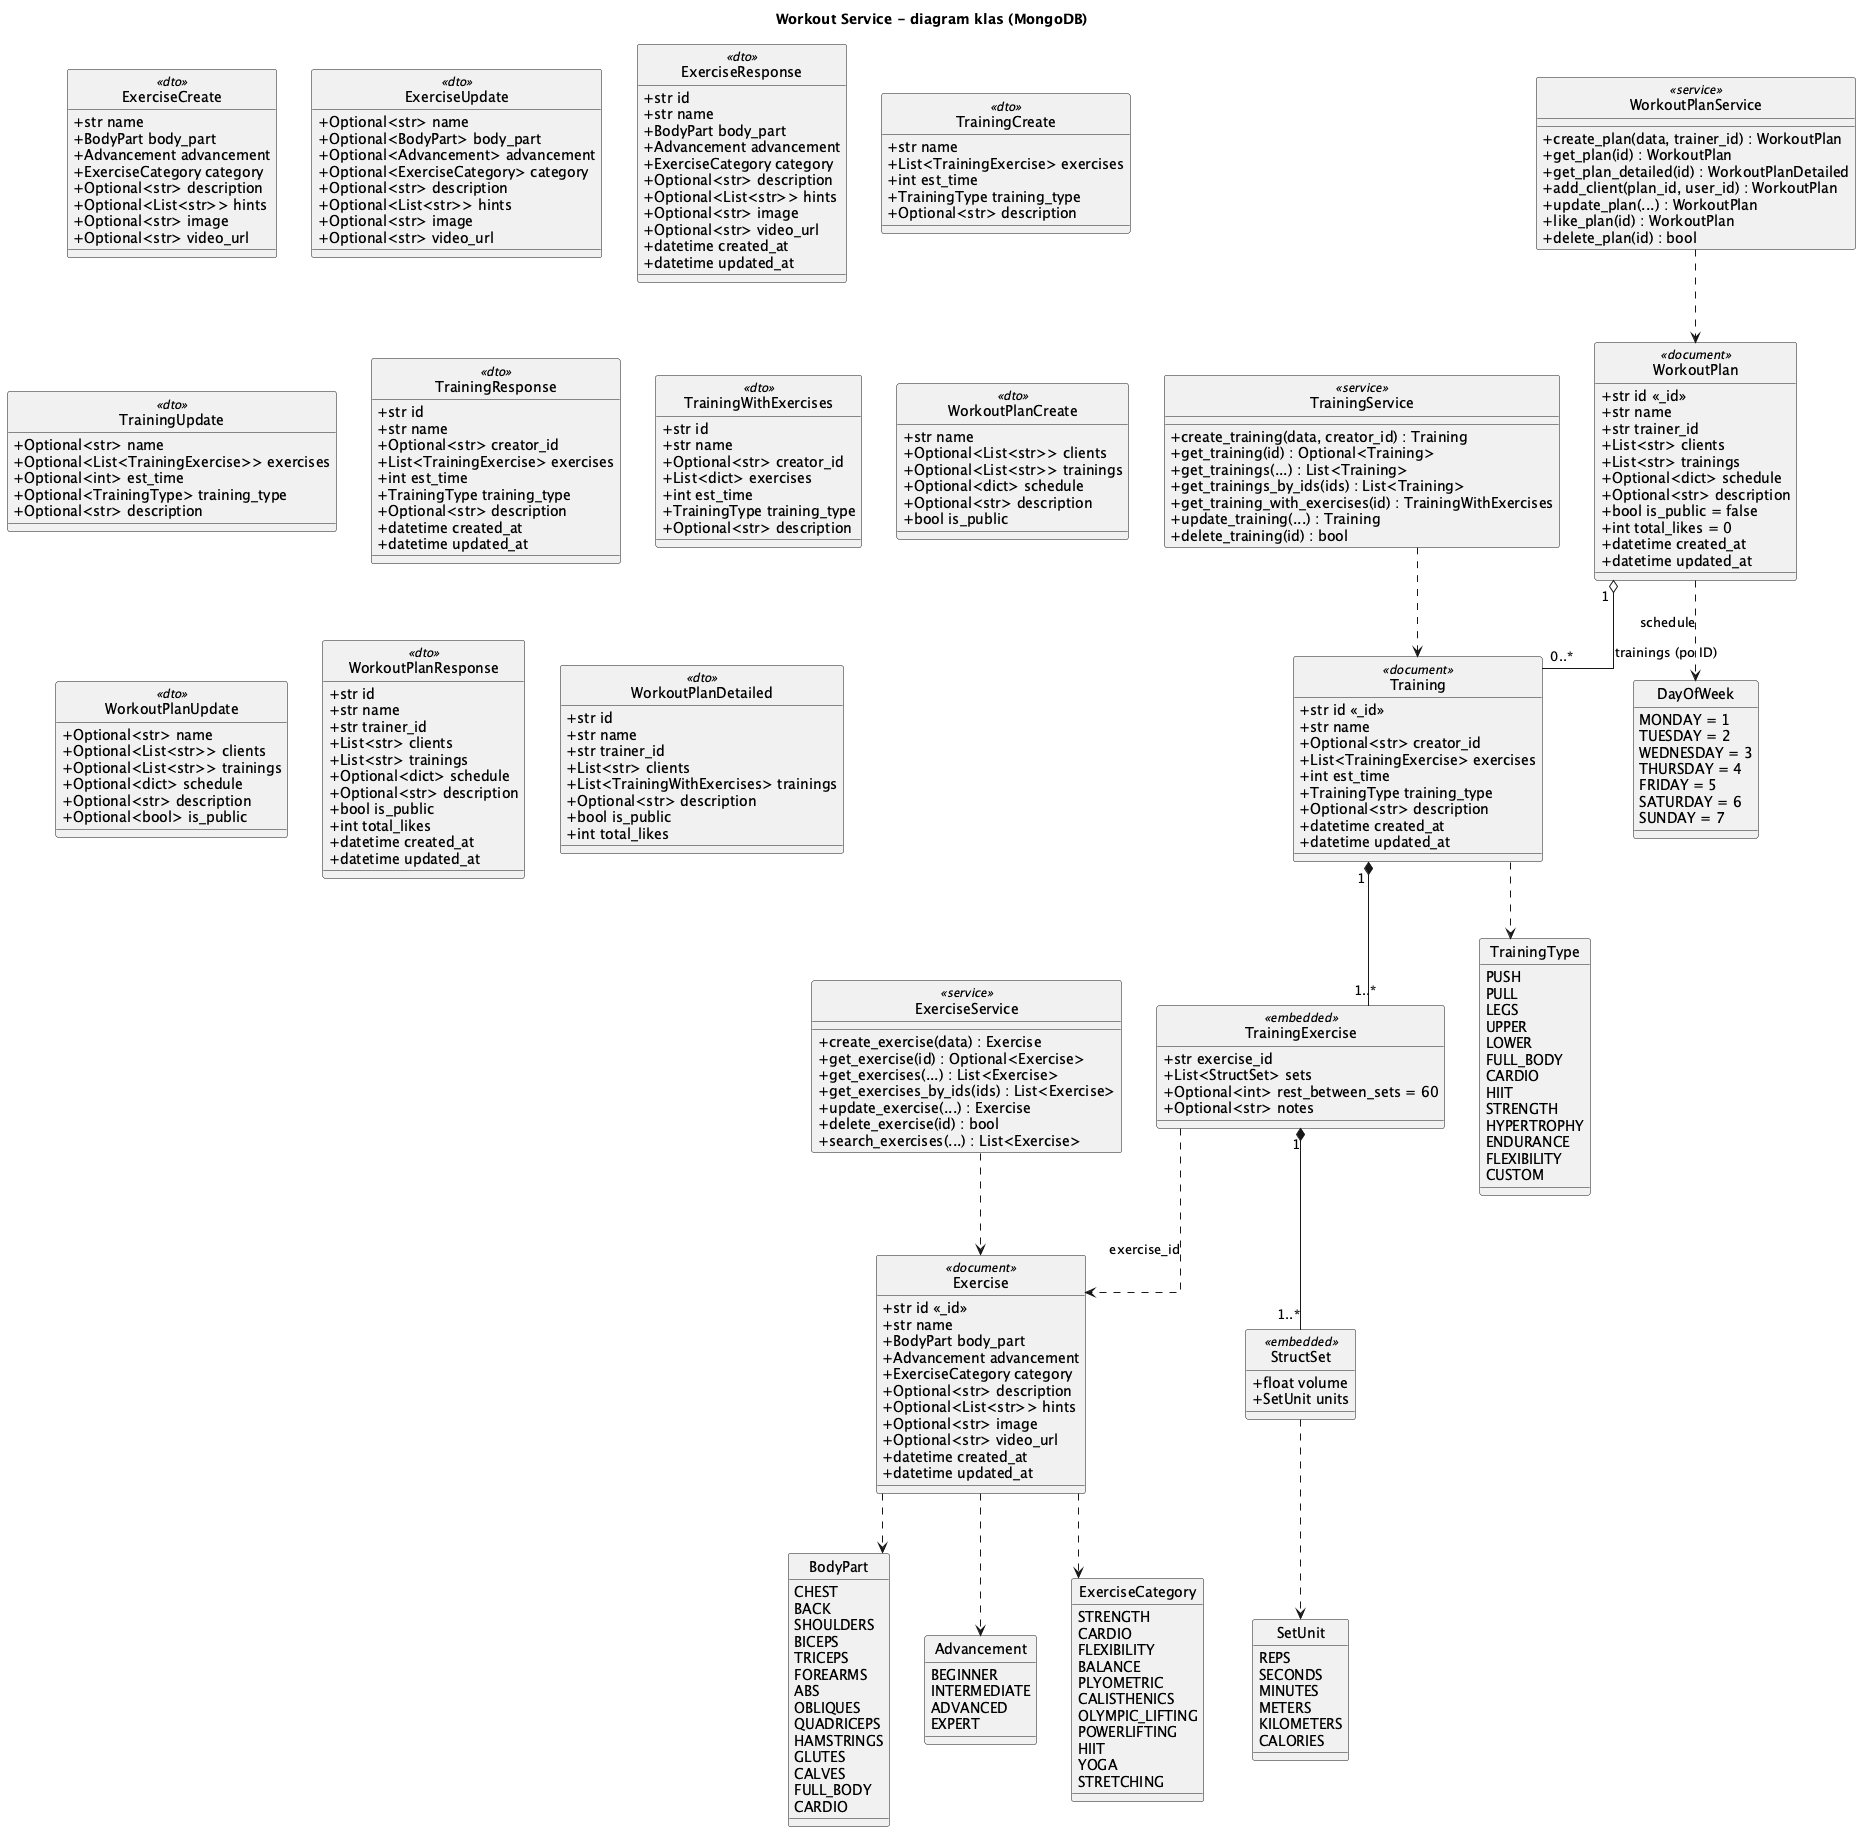

The diagram above was rendered by PlantUML. Its source (embedded in the PNG):
@startuml WorkoutService_ClassDiagram
title Workout Service - diagram klas (MongoDB)

skinparam linetype ortho
skinparam classAttributeIconSize 0
skinparam defaultFontName "Noto Sans"
hide circle

' ===================== DOKUMENTY =====================
class WorkoutPlan <<document>> {
    +str id <<_id>>
    +str name
    +str trainer_id
    +List<str> clients
    +List<str> trainings
    +Optional<dict> schedule
    +Optional<str> description
    +bool is_public = false
    +int total_likes = 0
    +datetime created_at
    +datetime updated_at
}
class Training <<document>> {
    +str id <<_id>>
    +str name
    +Optional<str> creator_id
    +List<TrainingExercise> exercises
    +int est_time
    +TrainingType training_type
    +Optional<str> description
    +datetime created_at
    +datetime updated_at
}
class Exercise <<document>> {
    +str id <<_id>>
    +str name
    +BodyPart body_part
    +Advancement advancement
    +ExerciseCategory category
    +Optional<str> description
    +Optional<List<str>> hints
    +Optional<str> image
    +Optional<str> video_url
    +datetime created_at
    +datetime updated_at
}

' ===================== OBIEKTY OSADZONE =====================
class TrainingExercise <<embedded>> {
    +str exercise_id
    +List<StructSet> sets
    +Optional<int> rest_between_sets = 60
    +Optional<str> notes
}
class StructSet <<embedded>> {
    +float volume
    +SetUnit units
}

' ===================== ENUMERACJE =====================
enum BodyPart {
    CHEST
    BACK
    SHOULDERS
    BICEPS
    TRICEPS
    FOREARMS
    ABS
    OBLIQUES
    QUADRICEPS
    HAMSTRINGS
    GLUTES
    CALVES
    FULL_BODY
    CARDIO
}
enum Advancement {
    BEGINNER
    INTERMEDIATE
    ADVANCED
    EXPERT
}
enum ExerciseCategory {
    STRENGTH
    CARDIO
    FLEXIBILITY
    BALANCE
    PLYOMETRIC
    CALISTHENICS
    OLYMPIC_LIFTING
    POWERLIFTING
    HIIT
    YOGA
    STRETCHING
}
enum TrainingType {
    PUSH
    PULL
    LEGS
    UPPER
    LOWER
    FULL_BODY
    CARDIO
    HIIT
    STRENGTH
    HYPERTROPHY
    ENDURANCE
    FLEXIBILITY
    CUSTOM
}
enum SetUnit {
    REPS
    SECONDS
    MINUTES
    METERS
    KILOMETERS
    CALORIES
}
enum DayOfWeek {
    MONDAY = 1
    TUESDAY = 2
    WEDNESDAY = 3
    THURSDAY = 4
    FRIDAY = 5
    SATURDAY = 6
    SUNDAY = 7
}

' ===================== DTO / SCHEMATY =====================
class ExerciseCreate <<dto>> {
    +str name
    +BodyPart body_part
    +Advancement advancement
    +ExerciseCategory category
    +Optional<str> description
    +Optional<List<str>> hints
    +Optional<str> image
    +Optional<str> video_url
}
class ExerciseUpdate <<dto>> {
    +Optional<str> name
    +Optional<BodyPart> body_part
    +Optional<Advancement> advancement
    +Optional<ExerciseCategory> category
    +Optional<str> description
    +Optional<List<str>> hints
    +Optional<str> image
    +Optional<str> video_url
}
class ExerciseResponse <<dto>> {
    +str id
    +str name
    +BodyPart body_part
    +Advancement advancement
    +ExerciseCategory category
    +Optional<str> description
    +Optional<List<str>> hints
    +Optional<str> image
    +Optional<str> video_url
    +datetime created_at
    +datetime updated_at
}
class TrainingCreate <<dto>> {
    +str name
    +List<TrainingExercise> exercises
    +int est_time
    +TrainingType training_type
    +Optional<str> description
}
class TrainingUpdate <<dto>> {
    +Optional<str> name
    +Optional<List<TrainingExercise>> exercises
    +Optional<int> est_time
    +Optional<TrainingType> training_type
    +Optional<str> description
}
class TrainingResponse <<dto>> {
    +str id
    +str name
    +Optional<str> creator_id
    +List<TrainingExercise> exercises
    +int est_time
    +TrainingType training_type
    +Optional<str> description
    +datetime created_at
    +datetime updated_at
}
class TrainingWithExercises <<dto>> {
    +str id
    +str name
    +Optional<str> creator_id
    +List<dict> exercises
    +int est_time
    +TrainingType training_type
    +Optional<str> description
}
class WorkoutPlanCreate <<dto>> {
    +str name
    +Optional<List<str>> clients
    +Optional<List<str>> trainings
    +Optional<dict> schedule
    +Optional<str> description
    +bool is_public
}
class WorkoutPlanUpdate <<dto>> {
    +Optional<str> name
    +Optional<List<str>> clients
    +Optional<List<str>> trainings
    +Optional<dict> schedule
    +Optional<str> description
    +Optional<bool> is_public
}
class WorkoutPlanResponse <<dto>> {
    +str id
    +str name
    +str trainer_id
    +List<str> clients
    +List<str> trainings
    +Optional<dict> schedule
    +Optional<str> description
    +bool is_public
    +int total_likes
    +datetime created_at
    +datetime updated_at
}
class WorkoutPlanDetailed <<dto>> {
    +str id
    +str name
    +str trainer_id
    +List<str> clients
    +List<TrainingWithExercises> trainings
    +Optional<str> description
    +bool is_public
    +int total_likes
}

' ===================== SERWISY =====================
class WorkoutPlanService <<service>> {
    +create_plan(data, trainer_id) : WorkoutPlan
    +get_plan(id) : WorkoutPlan
    +get_plan_detailed(id) : WorkoutPlanDetailed
    +add_client(plan_id, user_id) : WorkoutPlan
    +update_plan(...) : WorkoutPlan
    +like_plan(id) : WorkoutPlan
    +delete_plan(id) : bool
}
class TrainingService <<service>> {
    +create_training(data, creator_id) : Training
    +get_training(id) : Optional<Training>
    +get_trainings(...) : List<Training>
    +get_trainings_by_ids(ids) : List<Training>
    +get_training_with_exercises(id) : TrainingWithExercises
    +update_training(...) : Training
    +delete_training(id) : bool
}
class ExerciseService <<service>> {
    +create_exercise(data) : Exercise
    +get_exercise(id) : Optional<Exercise>
    +get_exercises(...) : List<Exercise>
    +get_exercises_by_ids(ids) : List<Exercise>
    +update_exercise(...) : Exercise
    +delete_exercise(id) : bool
    +search_exercises(...) : List<Exercise>
}

' ===================== RELACJE =====================
WorkoutPlan "1" o-- "0..*" Training : trainings (po ID)
Training "1" *-- "1..*" TrainingExercise
TrainingExercise "1" *-- "1..*" StructSet
TrainingExercise ..> Exercise : exercise_id
Exercise ..> BodyPart
Exercise ..> Advancement
Exercise ..> ExerciseCategory
Training ..> TrainingType
StructSet ..> SetUnit
WorkoutPlan ..> DayOfWeek : schedule
WorkoutPlanService ..> WorkoutPlan
TrainingService ..> Training
ExerciseService ..> Exercise

@enduml